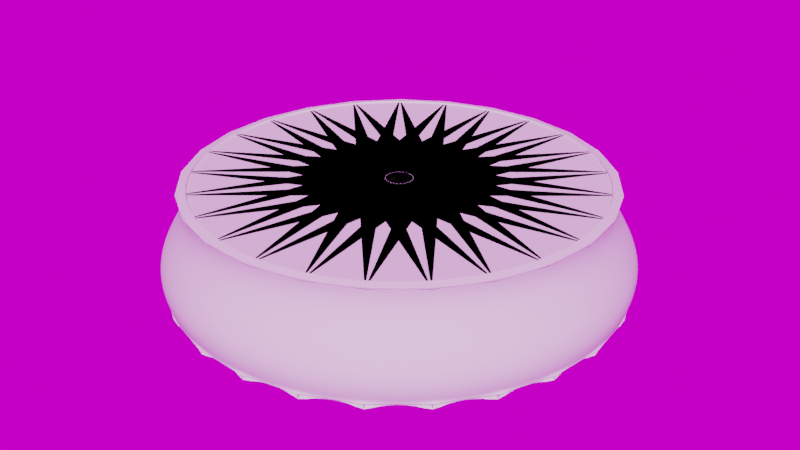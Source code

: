 # Source: GenerateLiquidIntransparentVesselImages_LOOP.blend  (saved by Blender 2.91.10; exported with 4.5.12 LTS)
import bpy
from mathutils import Matrix  # noqa: F401  (used for matrix-valued properties, if any)

bpy.ops.wm.read_factory_settings(use_empty=True)
scene = bpy.context.scene
scene.name = 'Scene'

# ---- collections
col_collection = bpy.data.collections.new('Collection'); scene.collection.children.link(col_collection)

# ---- images (referenced by path relative to the original .blend; pixels are not part of the script)
import os
ASSET_DIR = os.environ.get("B2B_ASSET_DIR", "")  # directory of the original .blend (textures are referenced by path, not embedded)
HERE = os.path.dirname(os.path.abspath(__file__))  # packed textures are extracted next to this script under _unpacked/

def load_image(name, relpath, width, height, colorspace="sRGB"):
    """Load a texture the original file referenced (path relative to the .blend, or extracted next to this script)."""
    p = next((c for c in (os.path.join(HERE, relpath), os.path.join(ASSET_DIR, relpath)) if relpath and os.path.exists(c)), "")
    if p:
        img = bpy.data.images.load(p, check_existing=True)
        img.name = name
    else:  # same state as the original file: an image datablock whose file is absent (Cycles renders it pink)
        img = bpy.data.images.new(name, width, height)
        img.source = "FILE"
        img.filepath = "//" + (relpath or name)
    img.colorspace_settings.name = colorspace
    return img
img_abandoned_hall_01_2k_hdr = load_image('abandoned_hall_01_2k.hdr', 'VesselLiquidMaterialGroundPBRWorking/BLENDER_HDRI/abandoned_hall_01_2k.hdr', 1024, 1024, 'Linear Rec.709')

# ---- world
world_world = bpy.data.worlds.new('World'); scene.world = world_world
world_world.use_nodes = True; world_world.node_tree.nodes.clear()
_N = world_world.node_tree.nodes; _L = world_world.node_tree.links
n0 = _N.new('ShaderNodeOutputWorld'); n0.name = 'World Output'; n0.location = (300, 300)
n1 = _N.new('ShaderNodeBackground'); n1.name = 'Background'; n1.location = (10, 300)
n1.inputs[0].default_value = (0.05088, 0.05088, 0.05088, 1.0)
n2 = _N.new('ShaderNodeOutputWorld'); n2.name = 'World Output.001'; n2.location = (-984, 1005)
n3 = _N.new('ShaderNodeBackground'); n3.name = 'Background.001'; n3.location = (-1061, 839)
n3.inputs[1].default_value = 0.8067
n4 = _N.new('ShaderNodeTexEnvironment'); n4.name = 'Environment Texture'; n4.location = (-1453, 957)
n4.image = img_abandoned_hall_01_2k_hdr
n4.interpolation = 'Closest'
_L.new(n1.outputs[0], n0.inputs[0])
_L.new(n4.outputs[0], n3.inputs[0])
_L.new(n3.outputs[0], n2.inputs[0])
n2.is_active_output = True
world_world.color = (0.05088, 0.05088, 0.05088)
world_world.use_sun_shadow = False
world_world.sun_shadow_jitter_overblur = 0.0

# ---- meshes
me_vessel = bpy.data.meshes.new('Vessel')
me_vessel.from_pydata([(44.17, 0.0, 0.0), (42.78, 10.98, 0.0), (38.7, 21.28, 0.0), (32.2, 30.23, 0.0), (23.67, 37.29, 0.0), (13.65, 42.01, 0.0), (2.773, 44.08, 0.0), (-8.276, 43.39, 0.0), (-18.81, 39.96, 0.0), (-28.15, 34.03, 0.0), (-35.73, 25.96, 0.0), (-41.07, 16.26, 0.0), (-43.82, 5.536, 0.0), (-43.82, -5.536, 0.0), (-41.07, -16.26, 0.0), (-35.73, -25.96, 0.0), (-28.15, -34.03, 0.0), (-18.81, -39.96, 0.0), (-8.276, -43.39, 0.0), (2.773, -44.08, 0.0), (13.65, -42.01, 0.0), (23.67, -37.29, 0.0), (32.2, -30.23, 0.0), (38.7, -21.28, 0.0), (42.78, -10.98, 0.0), (44.59, 0.0, 1.0), (43.19, 11.09, 1.0), (39.07, 21.48, 1.0), (32.5, 30.52, 1.0), (23.89, 37.65, 1.0), (13.78, 42.41, 1.0), (2.8, 44.5, 1.0), (-8.355, 43.8, 1.0), (-18.98, 40.34, 1.0), (-28.42, 34.36, 1.0), (-36.07, 26.21, 1.0), (-41.46, 16.41, 1.0), (-44.24, 5.588, 1.0), (-44.24, -5.588, 1.0), (-41.46, -16.41, 1.0), (-36.07, -26.21, 1.0), (-28.42, -34.36, 1.0), (-18.98, -40.34, 1.0), (-8.355, -43.8, 1.0), (2.8, -44.5, 1.0), (13.78, -42.41, 1.0), (23.89, -37.65, 1.0), (32.5, -30.52, 1.0), (39.07, -21.48, 1.0), (43.19, -11.09, 1.0), (44.9, 0.0, 2.0), (43.49, 11.17, 2.0), (39.35, 21.63, 2.0), (32.73, 30.74, 2.0), (24.06, 37.91, 2.0), (13.87, 42.7, 2.0), (2.819, 44.81, 2.0), (-8.413, 44.1, 2.0), (-19.12, 40.63, 2.0), (-28.62, 34.6, 2.0), (-36.32, 26.39, 2.0), (-41.75, 16.53, 2.0), (-44.55, 5.627, 2.0), (-44.55, -5.627, 2.0), (-41.75, -16.53, 2.0), (-36.32, -26.39, 2.0), (-28.62, -34.6, 2.0), (-19.12, -40.63, 2.0), (-8.413, -44.1, 2.0), (2.819, -44.81, 2.0), (13.87, -42.7, 2.0), (24.06, -37.91, 2.0), (32.73, -30.74, 2.0), (39.35, -21.63, 2.0), (43.49, -11.17, 2.0), (45.09, 0.0, 3.0), (43.67, 11.21, 3.0), (39.51, 21.72, 3.0), (32.87, 30.86, 3.0), (24.16, 38.07, 3.0), (13.93, 42.88, 3.0), (2.831, 45.0, 3.0), (-8.448, 44.29, 3.0), (-19.2, 40.8, 3.0), (-28.74, 34.74, 3.0), (-36.48, 26.5, 3.0), (-41.92, 16.6, 3.0), (-44.73, 5.651, 3.0), (-44.73, -5.651, 3.0), (-41.92, -16.6, 3.0), (-36.48, -26.5, 3.0), (-28.74, -34.74, 3.0), (-19.2, -40.8, 3.0), (-8.448, -44.29, 3.0), (2.831, -45.0, 3.0), (13.93, -42.88, 3.0), (24.16, -38.07, 3.0), (32.87, -30.86, 3.0), (39.51, -21.72, 3.0), (43.67, -11.21, 3.0), (45.14, 0.0, 4.0), (43.72, 11.22, 4.0), (39.55, 21.74, 4.0), (32.9, 30.9, 4.0), (24.19, 38.11, 4.0), (13.95, 42.93, 4.0), (2.834, 45.05, 4.0), (-8.458, 44.34, 4.0), (-19.22, 40.84, 4.0), (-28.77, 34.78, 4.0), (-36.52, 26.53, 4.0), (-41.97, 16.62, 4.0), (-44.78, 5.657, 4.0), (-44.78, -5.657, 4.0), (-41.97, -16.62, 4.0), (-36.52, -26.53, 4.0), (-28.77, -34.78, 4.0), (-19.22, -40.84, 4.0), (-8.458, -44.34, 4.0), (2.834, -45.05, 4.0), (13.95, -42.93, 4.0), (24.19, -38.11, 4.0), (32.9, -30.9, 4.0), (39.55, -21.74, 4.0), (43.72, -11.22, 4.0), (45.05, 0.0, 5.0), (43.63, 11.2, 5.0), (39.47, 21.7, 5.0), (32.84, 30.84, 5.0), (24.14, 38.03, 5.0), (13.92, 42.84, 5.0), (2.828, 44.96, 5.0), (-8.441, 44.25, 5.0), (-19.18, 40.76, 5.0), (-28.71, 34.71, 5.0), (-36.44, 26.48, 5.0), (-41.88, 16.58, 5.0), (-44.69, 5.646, 5.0), (-44.69, -5.646, 5.0), (-41.88, -16.58, 5.0), (-36.44, -26.48, 5.0), (-28.71, -34.71, 5.0), (-19.18, -40.76, 5.0), (-8.441, -44.25, 5.0), (2.828, -44.96, 5.0), (13.92, -42.84, 5.0), (24.14, -38.03, 5.0), (32.84, -30.84, 5.0), (39.47, -21.7, 5.0), (43.63, -11.2, 5.0), (44.82, 0.0, 6.0), (43.41, 11.15, 6.0), (39.28, 21.59, 6.0), (32.67, 30.68, 6.0), (24.02, 37.84, 6.0), (13.85, 42.63, 6.0), (2.814, 44.73, 6.0), (-8.399, 44.03, 6.0), (-19.08, 40.56, 6.0), (-28.57, 34.53, 6.0), (-36.26, 26.34, 6.0), (-41.67, 16.5, 6.0), (-44.47, 5.618, 6.0), (-44.47, -5.618, 6.0), (-41.67, -16.5, 6.0), (-36.26, -26.34, 6.0), (-28.57, -34.53, 6.0), (-19.08, -40.56, 6.0), (-8.399, -44.03, 6.0), (2.814, -44.73, 6.0), (13.85, -42.63, 6.0), (24.02, -37.84, 6.0), (32.67, -30.68, 6.0), (39.28, -21.59, 6.0), (43.41, -11.15, 6.0), (44.47, 0.0, 7.0), (43.08, 11.06, 7.0), (38.97, 21.43, 7.0), (32.42, 30.44, 7.0), (23.83, 37.55, 7.0), (13.74, 42.3, 7.0), (2.793, 44.39, 7.0), (-8.334, 43.69, 7.0), (-18.94, 40.24, 7.0), (-28.35, 34.27, 7.0), (-35.98, 26.14, 7.0), (-41.35, 16.37, 7.0), (-44.12, 5.574, 7.0), (-44.12, -5.574, 7.0), (-41.35, -16.37, 7.0), (-35.98, -26.14, 7.0), (-28.35, -34.27, 7.0), (-18.94, -40.24, 7.0), (-8.334, -43.69, 7.0), (2.793, -44.39, 7.0), (13.74, -42.3, 7.0), (23.83, -37.55, 7.0), (32.42, -30.44, 7.0), (38.97, -21.43, 7.0), (43.08, -11.06, 7.0), (44.03, 0.0, 8.0), (42.64, 10.95, 8.0), (38.58, 21.21, 8.0), (32.09, 30.14, 8.0), (23.59, 37.17, 8.0), (13.61, 41.87, 8.0), (2.765, 43.94, 8.0), (-8.25, 43.25, 8.0), (-18.75, 39.84, 8.0), (-28.06, 33.92, 8.0), (-35.62, 25.88, 8.0), (-40.94, 16.21, 8.0), (-43.68, 5.518, 8.0), (-43.68, -5.518, 8.0), (-40.94, -16.21, 8.0), (-35.62, -25.88, 8.0), (-28.06, -33.92, 8.0), (-18.75, -39.84, 8.0), (-8.25, -43.25, 8.0), (2.765, -43.94, 8.0), (13.61, -41.87, 8.0), (23.59, -37.17, 8.0), (32.09, -30.14, 8.0), (38.58, -21.21, 8.0), (42.64, -10.95, 8.0), (43.51, 0.0, 9.0), (42.14, 10.82, 9.0), (38.12, 20.96, 9.0), (31.71, 29.78, 9.0), (23.31, 36.73, 9.0), (13.44, 41.38, 9.0), (2.732, 43.42, 9.0), (-8.152, 42.74, 9.0), (-18.52, 39.37, 9.0), (-27.73, 33.52, 9.0), (-35.2, 25.57, 9.0), (-40.45, 16.02, 9.0), (-43.16, 5.453, 9.0), (-43.16, -5.453, 9.0), (-40.45, -16.02, 9.0), (-35.2, -25.57, 9.0), (-27.73, -33.52, 9.0), (-18.52, -39.37, 9.0), (-8.152, -42.74, 9.0), (2.732, -43.42, 9.0), (13.44, -41.38, 9.0), (23.31, -36.73, 9.0), (31.71, -29.78, 9.0), (38.12, -20.96, 9.0), (42.14, -10.82, 9.0), (42.94, 0.0, 10.0), (41.59, 10.68, 10.0), (37.63, 20.69, 10.0), (31.3, 29.4, 10.0), (23.01, 36.26, 10.0), (13.27, 40.84, 10.0), (2.696, 42.86, 10.0), (-8.047, 42.18, 10.0), (-18.28, 38.86, 10.0), (-27.37, 33.09, 10.0), (-34.74, 25.24, 10.0), (-39.93, 15.81, 10.0), (-42.6, 5.382, 10.0), (-42.6, -5.382, 10.0), (-39.93, -15.81, 10.0), (-34.74, -25.24, 10.0), (-27.37, -33.09, 10.0), (-18.28, -38.86, 10.0), (-8.047, -42.18, 10.0), (2.696, -42.86, 10.0), (13.27, -40.84, 10.0), (23.01, -36.26, 10.0), (31.3, -29.4, 10.0), (37.63, -20.69, 10.0), (41.59, -10.68, 10.0), (42.37, 0.0, 11.0), (41.04, 10.54, 11.0), (37.13, 20.41, 11.0), (30.89, 29.0, 11.0), (22.7, 35.77, 11.0), (13.09, 40.3, 11.0), (2.66, 42.29, 11.0), (-7.939, 41.62, 11.0), (-18.04, 38.34, 11.0), (-27.01, 32.65, 11.0), (-34.28, 24.9, 11.0), (-39.39, 15.6, 11.0), (-42.03, 5.31, 11.0), (-42.03, -5.31, 11.0), (-39.39, -15.6, 11.0), (-34.28, -24.9, 11.0), (-27.01, -32.65, 11.0), (-18.04, -38.34, 11.0), (-7.939, -41.62, 11.0), (2.66, -42.29, 11.0), (13.09, -40.3, 11.0), (22.7, -35.77, 11.0), (30.89, -29.0, 11.0), (37.13, -20.41, 11.0), (41.04, -10.54, 11.0), (41.82, 0.0, 12.0), (40.51, 10.4, 12.0), (36.65, 20.15, 12.0), (30.49, 28.63, 12.0), (22.41, 35.31, 12.0), (12.92, 39.77, 12.0), (2.626, 41.74, 12.0), (-7.836, 41.08, 12.0), (-17.81, 37.84, 12.0), (-26.66, 32.22, 12.0), (-33.83, 24.58, 12.0), (-38.88, 15.4, 12.0), (-41.49, 5.241, 12.0), (-41.49, -5.241, 12.0), (-38.88, -15.4, 12.0), (-33.83, -24.58, 12.0), (-26.66, -32.22, 12.0), (-17.81, -37.84, 12.0), (-7.836, -41.08, 12.0), (2.626, -41.74, 12.0), (12.92, -39.77, 12.0), (22.41, -35.31, 12.0), (30.49, -28.63, 12.0), (36.65, -20.15, 12.0), (40.51, -10.4, 12.0), (41.33, 0.0, 13.0), (40.03, 10.28, 13.0), (36.22, 19.91, 13.0), (30.13, 28.29, 13.0), (22.15, 34.9, 13.0), (12.77, 39.31, 13.0), (2.595, 41.25, 13.0), (-7.744, 40.6, 13.0), (-17.6, 37.4, 13.0), (-26.34, 31.84, 13.0), (-33.44, 24.29, 13.0), (-38.43, 15.21, 13.0), (-41.0, 5.18, 13.0), (-41.0, -5.18, 13.0), (-38.43, -15.21, 13.0), (-33.44, -24.29, 13.0), (-26.34, -31.84, 13.0), (-17.6, -37.4, 13.0), (-7.744, -40.6, 13.0), (2.595, -41.25, 13.0), (12.77, -39.31, 13.0), (22.15, -34.9, 13.0), (30.13, -28.29, 13.0), (36.22, -19.91, 13.0), (40.03, -10.28, 13.0), (40.92, 0.0, 14.0), (39.64, 10.18, 14.0), (35.86, 19.72, 14.0), (29.83, 28.01, 14.0), (21.93, 34.55, 14.0), (12.65, 38.92, 14.0), (2.57, 40.84, 14.0), (-7.668, 40.2, 14.0), (-17.42, 37.03, 14.0), (-26.09, 31.53, 14.0), (-33.11, 24.05, 14.0), (-38.05, 15.07, 14.0), (-40.6, 5.129, 14.0), (-40.6, -5.129, 14.0), (-38.05, -15.07, 14.0), (-33.11, -24.05, 14.0), (-26.09, -31.53, 14.0), (-17.42, -37.03, 14.0), (-7.668, -40.2, 14.0), (2.57, -40.84, 14.0), (12.65, -38.92, 14.0), (21.93, -34.55, 14.0), (29.83, -28.01, 14.0), (35.86, -19.72, 14.0), (39.64, -10.18, 14.0), (40.63, 0.0, 15.0), (39.35, 10.1, 15.0), (35.6, 19.57, 15.0), (29.62, 27.81, 15.0), (21.77, 34.31, 15.0), (12.56, 38.64, 15.0), (2.551, 40.55, 15.0), (-7.613, 39.91, 15.0), (-17.3, 36.76, 15.0), (-25.9, 31.31, 15.0), (-32.87, 23.88, 15.0), (-37.78, 14.96, 15.0), (-40.31, 5.092, 15.0), (-40.31, -5.092, 15.0), (-37.78, -14.96, 15.0), (-32.87, -23.88, 15.0), (-25.9, -31.31, 15.0), (-17.3, -36.76, 15.0), (-7.613, -39.91, 15.0), (2.551, -40.55, 15.0), (12.56, -38.64, 15.0), (21.77, -34.31, 15.0), (29.62, -27.81, 15.0), (35.6, -19.57, 15.0), (39.35, -10.1, 15.0), (40.46, 0.0, 16.0), (39.19, 10.06, 16.0), (35.46, 19.49, 16.0), (29.5, 27.7, 16.0), (21.68, 34.17, 16.0), (12.5, 38.48, 16.0), (2.541, 40.39, 16.0), (-7.582, 39.75, 16.0), (-17.23, 36.61, 16.0), (-25.79, 31.18, 16.0), (-32.74, 23.78, 16.0), (-37.62, 14.9, 16.0), (-40.15, 5.072, 16.0), (-40.15, -5.072, 16.0), (-37.62, -14.9, 16.0), (-32.74, -23.78, 16.0), (-25.79, -31.18, 16.0), (-17.23, -36.61, 16.0), (-7.582, -39.75, 16.0), (2.541, -40.39, 16.0), (12.5, -38.48, 16.0), (21.68, -34.17, 16.0), (29.5, -27.7, 16.0), (35.46, -19.49, 16.0), (39.19, -10.06, 16.0), (40.44, 0.0, 17.0), (39.17, 10.06, 17.0), (35.44, 19.48, 17.0), (29.48, 27.68, 17.0), (21.67, 34.14, 17.0), (12.5, 38.46, 17.0), (2.539, 40.36, 17.0), (-7.577, 39.72, 17.0), (-17.22, 36.59, 17.0), (-25.78, 31.16, 17.0), (-32.71, 23.77, 17.0), (-37.6, 14.89, 17.0), (-40.12, 5.068, 17.0), (-40.12, -5.068, 17.0), (-37.6, -14.89, 17.0), (-32.71, -23.77, 17.0), (-25.78, -31.16, 17.0), (-17.22, -36.59, 17.0), (-7.577, -39.72, 17.0), (2.539, -40.36, 17.0), (12.5, -38.46, 17.0), (21.67, -34.14, 17.0), (29.48, -27.68, 17.0), (35.44, -19.48, 17.0), (39.17, -10.06, 17.0), (40.55, 0.0, 18.0), (39.28, 10.08, 18.0), (35.53, 19.53, 18.0), (29.56, 27.76, 18.0), (21.73, 34.24, 18.0), (12.53, 38.57, 18.0), (2.546, 40.47, 18.0), (-7.598, 39.83, 18.0), (-17.27, 36.69, 18.0), (-25.85, 31.24, 18.0), (-32.81, 23.83, 18.0), (-37.7, 14.93, 18.0), (-40.23, 5.082, 18.0), (-40.23, -5.082, 18.0), (-37.7, -14.93, 18.0), (-32.81, -23.83, 18.0), (-25.85, -31.24, 18.0), (-17.27, -36.69, 18.0), (-7.598, -39.83, 18.0), (2.546, -40.47, 18.0), (12.53, -38.57, 18.0), (21.73, -34.24, 18.0), (29.56, -27.76, 18.0), (35.53, -19.53, 18.0), (39.28, -10.08, 18.0), (40.8, 0.0, 19.0), (39.51, 10.15, 19.0), (35.75, 19.65, 19.0), (29.74, 27.93, 19.0), (21.86, 34.44, 19.0), (12.61, 38.8, 19.0), (2.562, 40.71, 19.0), (-7.644, 40.07, 19.0), (-17.37, 36.91, 19.0), (-26.0, 31.43, 19.0), (-33.0, 23.98, 19.0), (-37.93, 15.02, 19.0), (-40.47, 5.113, 19.0), (-40.47, -5.113, 19.0), (-37.93, -15.02, 19.0), (-33.0, -23.98, 19.0), (-26.0, -31.43, 19.0), (-17.37, -36.91, 19.0), (-7.644, -40.07, 19.0), (2.562, -40.71, 19.0), (12.61, -38.8, 19.0), (21.86, -34.44, 19.0), (29.74, -27.93, 19.0), (35.75, -19.65, 19.0), (39.51, -10.15, 19.0)], [], [(0, 1, 26, 25), (1, 2, 27, 26), (2, 3, 28, 27), (3, 4, 29, 28), (4, 5, 30, 29), (5, 6, 31, 30), (6, 7, 32, 31), (7, 8, 33, 32), (8, 9, 34, 33), (9, 10, 35, 34), (10, 11, 36, 35), (11, 12, 37, 36), (12, 13, 38, 37), (13, 14, 39, 38), (14, 15, 40, 39), (15, 16, 41, 40), (16, 17, 42, 41), (17, 18, 43, 42), (18, 19, 44, 43), (19, 20, 45, 44), (20, 21, 46, 45), (21, 22, 47, 46), (22, 23, 48, 47), (23, 24, 49, 48), (24, 0, 25, 49), (25, 26, 51, 50), (26, 27, 52, 51), (27, 28, 53, 52), (28, 29, 54, 53), (29, 30, 55, 54), (30, 31, 56, 55), (31, 32, 57, 56), (32, 33, 58, 57), (33, 34, 59, 58), (34, 35, 60, 59), (35, 36, 61, 60), (36, 37, 62, 61), (37, 38, 63, 62), (38, 39, 64, 63), (39, 40, 65, 64), (40, 41, 66, 65), (41, 42, 67, 66), (42, 43, 68, 67), (43, 44, 69, 68), (44, 45, 70, 69), (45, 46, 71, 70), (46, 47, 72, 71), (47, 48, 73, 72), (48, 49, 74, 73), (49, 25, 50, 74), (50, 51, 76, 75), (51, 52, 77, 76), (52, 53, 78, 77), (53, 54, 79, 78), (54, 55, 80, 79), (55, 56, 81, 80), (56, 57, 82, 81), (57, 58, 83, 82), (58, 59, 84, 83), (59, 60, 85, 84), (60, 61, 86, 85), (61, 62, 87, 86), (62, 63, 88, 87), (63, 64, 89, 88), (64, 65, 90, 89), (65, 66, 91, 90), (66, 67, 92, 91), (67, 68, 93, 92), (68, 69, 94, 93), (69, 70, 95, 94), (70, 71, 96, 95), (71, 72, 97, 96), (72, 73, 98, 97), (73, 74, 99, 98), (74, 50, 75, 99), (75, 76, 101, 100), (76, 77, 102, 101), (77, 78, 103, 102), (78, 79, 104, 103), (79, 80, 105, 104), (80, 81, 106, 105), (81, 82, 107, 106), (82, 83, 108, 107), (83, 84, 109, 108), (84, 85, 110, 109), (85, 86, 111, 110), (86, 87, 112, 111), (87, 88, 113, 112), (88, 89, 114, 113), (89, 90, 115, 114), (90, 91, 116, 115), (91, 92, 117, 116), (92, 93, 118, 117), (93, 94, 119, 118), (94, 95, 120, 119), (95, 96, 121, 120), (96, 97, 122, 121), (97, 98, 123, 122), (98, 99, 124, 123), (99, 75, 100, 124), (100, 101, 126, 125), (101, 102, 127, 126), (102, 103, 128, 127), (103, 104, 129, 128), (104, 105, 130, 129), (105, 106, 131, 130), (106, 107, 132, 131), (107, 108, 133, 132), (108, 109, 134, 133), (109, 110, 135, 134), (110, 111, 136, 135), (111, 112, 137, 136), (112, 113, 138, 137), (113, 114, 139, 138), (114, 115, 140, 139), (115, 116, 141, 140), (116, 117, 142, 141), (117, 118, 143, 142), (118, 119, 144, 143), (119, 120, 145, 144), (120, 121, 146, 145), (121, 122, 147, 146), (122, 123, 148, 147), (123, 124, 149, 148), (124, 100, 125, 149), (125, 126, 151, 150), (126, 127, 152, 151), (127, 128, 153, 152), (128, 129, 154, 153), (129, 130, 155, 154), (130, 131, 156, 155), (131, 132, 157, 156), (132, 133, 158, 157), (133, 134, 159, 158), (134, 135, 160, 159), (135, 136, 161, 160), (136, 137, 162, 161), (137, 138, 163, 162), (138, 139, 164, 163), (139, 140, 165, 164), (140, 141, 166, 165), (141, 142, 167, 166), (142, 143, 168, 167), (143, 144, 169, 168), (144, 145, 170, 169), (145, 146, 171, 170), (146, 147, 172, 171), (147, 148, 173, 172), (148, 149, 174, 173), (149, 125, 150, 174), (150, 151, 176, 175), (151, 152, 177, 176), (152, 153, 178, 177), (153, 154, 179, 178), (154, 155, 180, 179), (155, 156, 181, 180), (156, 157, 182, 181), (157, 158, 183, 182), (158, 159, 184, 183), (159, 160, 185, 184), (160, 161, 186, 185), (161, 162, 187, 186), (162, 163, 188, 187), (163, 164, 189, 188), (164, 165, 190, 189), (165, 166, 191, 190), (166, 167, 192, 191), (167, 168, 193, 192), (168, 169, 194, 193), (169, 170, 195, 194), (170, 171, 196, 195), (171, 172, 197, 196), (172, 173, 198, 197), (173, 174, 199, 198), (174, 150, 175, 199), (175, 176, 201, 200), (176, 177, 202, 201), (177, 178, 203, 202), (178, 179, 204, 203), (179, 180, 205, 204), (180, 181, 206, 205), (181, 182, 207, 206), (182, 183, 208, 207), (183, 184, 209, 208), (184, 185, 210, 209), (185, 186, 211, 210), (186, 187, 212, 211), (187, 188, 213, 212), (188, 189, 214, 213), (189, 190, 215, 214), (190, 191, 216, 215), (191, 192, 217, 216), (192, 193, 218, 217), (193, 194, 219, 218), (194, 195, 220, 219), (195, 196, 221, 220), (196, 197, 222, 221), (197, 198, 223, 222), (198, 199, 224, 223), (199, 175, 200, 224), (200, 201, 226, 225), (201, 202, 227, 226), (202, 203, 228, 227), (203, 204, 229, 228), (204, 205, 230, 229), (205, 206, 231, 230), (206, 207, 232, 231), (207, 208, 233, 232), (208, 209, 234, 233), (209, 210, 235, 234), (210, 211, 236, 235), (211, 212, 237, 236), (212, 213, 238, 237), (213, 214, 239, 238), (214, 215, 240, 239), (215, 216, 241, 240), (216, 217, 242, 241), (217, 218, 243, 242), (218, 219, 244, 243), (219, 220, 245, 244), (220, 221, 246, 245), (221, 222, 247, 246), (222, 223, 248, 247), (223, 224, 249, 248), (224, 200, 225, 249), (225, 226, 251, 250), (226, 227, 252, 251), (227, 228, 253, 252), (228, 229, 254, 253), (229, 230, 255, 254), (230, 231, 256, 255), (231, 232, 257, 256), (232, 233, 258, 257), (233, 234, 259, 258), (234, 235, 260, 259), (235, 236, 261, 260), (236, 237, 262, 261), (237, 238, 263, 262), (238, 239, 264, 263), (239, 240, 265, 264), (240, 241, 266, 265), (241, 242, 267, 266), (242, 243, 268, 267), (243, 244, 269, 268), (244, 245, 270, 269), (245, 246, 271, 270), (246, 247, 272, 271), (247, 248, 273, 272), (248, 249, 274, 273), (249, 225, 250, 274), (250, 251, 276, 275), (251, 252, 277, 276), (252, 253, 278, 277), (253, 254, 279, 278), (254, 255, 280, 279), (255, 256, 281, 280), (256, 257, 282, 281), (257, 258, 283, 282), (258, 259, 284, 283), (259, 260, 285, 284), (260, 261, 286, 285), (261, 262, 287, 286), (262, 263, 288, 287), (263, 264, 289, 288), (264, 265, 290, 289), (265, 266, 291, 290), (266, 267, 292, 291), (267, 268, 293, 292), (268, 269, 294, 293), (269, 270, 295, 294), (270, 271, 296, 295), (271, 272, 297, 296), (272, 273, 298, 297), (273, 274, 299, 298), (274, 250, 275, 299), (275, 276, 301, 300), (276, 277, 302, 301), (277, 278, 303, 302), (278, 279, 304, 303), (279, 280, 305, 304), (280, 281, 306, 305), (281, 282, 307, 306), (282, 283, 308, 307), (283, 284, 309, 308), (284, 285, 310, 309), (285, 286, 311, 310), (286, 287, 312, 311), (287, 288, 313, 312), (288, 289, 314, 313), (289, 290, 315, 314), (290, 291, 316, 315), (291, 292, 317, 316), (292, 293, 318, 317), (293, 294, 319, 318), (294, 295, 320, 319), (295, 296, 321, 320), (296, 297, 322, 321), (297, 298, 323, 322), (298, 299, 324, 323), (299, 275, 300, 324), (300, 301, 326, 325), (301, 302, 327, 326), (302, 303, 328, 327), (303, 304, 329, 328), (304, 305, 330, 329), (305, 306, 331, 330), (306, 307, 332, 331), (307, 308, 333, 332), (308, 309, 334, 333), (309, 310, 335, 334), (310, 311, 336, 335), (311, 312, 337, 336), (312, 313, 338, 337), (313, 314, 339, 338), (314, 315, 340, 339), (315, 316, 341, 340), (316, 317, 342, 341), (317, 318, 343, 342), (318, 319, 344, 343), (319, 320, 345, 344), (320, 321, 346, 345), (321, 322, 347, 346), (322, 323, 348, 347), (323, 324, 349, 348), (324, 300, 325, 349), (325, 326, 351, 350), (326, 327, 352, 351), (327, 328, 353, 352), (328, 329, 354, 353), (329, 330, 355, 354), (330, 331, 356, 355), (331, 332, 357, 356), (332, 333, 358, 357), (333, 334, 359, 358), (334, 335, 360, 359), (335, 336, 361, 360), (336, 337, 362, 361), (337, 338, 363, 362), (338, 339, 364, 363), (339, 340, 365, 364), (340, 341, 366, 365), (341, 342, 367, 366), (342, 343, 368, 367), (343, 344, 369, 368), (344, 345, 370, 369), (345, 346, 371, 370), (346, 347, 372, 371), (347, 348, 373, 372), (348, 349, 374, 373), (349, 325, 350, 374), (350, 351, 376, 375), (351, 352, 377, 376), (352, 353, 378, 377), (353, 354, 379, 378), (354, 355, 380, 379), (355, 356, 381, 380), (356, 357, 382, 381), (357, 358, 383, 382), (358, 359, 384, 383), (359, 360, 385, 384), (360, 361, 386, 385), (361, 362, 387, 386), (362, 363, 388, 387), (363, 364, 389, 388), (364, 365, 390, 389), (365, 366, 391, 390), (366, 367, 392, 391), (367, 368, 393, 392), (368, 369, 394, 393), (369, 370, 395, 394), (370, 371, 396, 395), (371, 372, 397, 396), (372, 373, 398, 397), (373, 374, 399, 398), (374, 350, 375, 399), (375, 376, 401, 400), (376, 377, 402, 401), (377, 378, 403, 402), (378, 379, 404, 403), (379, 380, 405, 404), (380, 381, 406, 405), (381, 382, 407, 406), (382, 383, 408, 407), (383, 384, 409, 408), (384, 385, 410, 409), (385, 386, 411, 410), (386, 387, 412, 411), (387, 388, 413, 412), (388, 389, 414, 413), (389, 390, 415, 414), (390, 391, 416, 415), (391, 392, 417, 416), (392, 393, 418, 417), (393, 394, 419, 418), (394, 395, 420, 419), (395, 396, 421, 420), (396, 397, 422, 421), (397, 398, 423, 422), (398, 399, 424, 423), (399, 375, 400, 424), (400, 401, 426, 425), (401, 402, 427, 426), (402, 403, 428, 427), (403, 404, 429, 428), (404, 405, 430, 429), (405, 406, 431, 430), (406, 407, 432, 431), (407, 408, 433, 432), (408, 409, 434, 433), (409, 410, 435, 434), (410, 411, 436, 435), (411, 412, 437, 436), (412, 413, 438, 437), (413, 414, 439, 438), (414, 415, 440, 439), (415, 416, 441, 440), (416, 417, 442, 441), (417, 418, 443, 442), (418, 419, 444, 443), (419, 420, 445, 444), (420, 421, 446, 445), (421, 422, 447, 446), (422, 423, 448, 447), (423, 424, 449, 448), (424, 400, 425, 449), (425, 426, 451, 450), (426, 427, 452, 451), (427, 428, 453, 452), (428, 429, 454, 453), (429, 430, 455, 454), (430, 431, 456, 455), (431, 432, 457, 456), (432, 433, 458, 457), (433, 434, 459, 458), (434, 435, 460, 459), (435, 436, 461, 460), (436, 437, 462, 461), (437, 438, 463, 462), (438, 439, 464, 463), (439, 440, 465, 464), (440, 441, 466, 465), (441, 442, 467, 466), (442, 443, 468, 467), (443, 444, 469, 468), (444, 445, 470, 469), (445, 446, 471, 470), (446, 447, 472, 471), (447, 448, 473, 472), (448, 449, 474, 473), (449, 425, 450, 474), (450, 451, 476, 475), (451, 452, 477, 476), (452, 453, 478, 477), (453, 454, 479, 478), (454, 455, 480, 479), (455, 456, 481, 480), (456, 457, 482, 481), (457, 458, 483, 482), (458, 459, 484, 483), (459, 460, 485, 484), (460, 461, 486, 485), (461, 462, 487, 486), (462, 463, 488, 487), (463, 464, 489, 488), (464, 465, 490, 489), (465, 466, 491, 490), (466, 467, 492, 491), (467, 468, 493, 492), (468, 469, 494, 493), (469, 470, 495, 494), (470, 471, 496, 495), (471, 472, 497, 496), (472, 473, 498, 497), (473, 474, 499, 498), (474, 450, 475, 499), (0, 1, 12), (1, 2, 13), (2, 3, 14), (3, 4, 15), (4, 5, 16), (5, 6, 17), (6, 7, 18), (7, 8, 19), (8, 9, 20), (9, 10, 21), (10, 11, 22), (11, 12, 23), (12, 13, 24), (13, 14, 0), (14, 15, 1), (15, 16, 2), (16, 17, 3), (17, 18, 4), (18, 19, 5), (19, 20, 6), (20, 21, 7), (21, 22, 8), (22, 23, 9), (23, 24, 10), (24, 0, 11)])
me_vessel.use_remesh_fix_poles = True
me_vessel.use_remesh_preserve_attributes = False
me_vessel.use_mirror_vertex_groups = False
me_vessel.update()
me_content = bpy.data.meshes.new('Content')
me_content.from_pydata([(32.27, 0.0, 1.0), (31.26, 8.026, 1.0), (28.28, 15.55, 1.0), (23.52, 22.09, 1.0), (17.29, 27.25, 1.0), (9.972, 30.69, 1.0), (2.026, 32.21, 1.0), (-6.047, 31.7, 1.0), (-13.74, 29.2, 1.0), (-20.57, 24.87, 1.0), (-26.11, 18.97, 1.0), (-30.01, 11.88, 1.0), (-32.02, 4.045, 1.0), (-32.02, -4.045, 1.0), (-30.01, -11.88, 1.0), (-26.11, -18.97, 1.0), (-20.57, -24.87, 1.0), (-13.74, -29.2, 1.0), (-6.047, -31.7, 1.0), (2.026, -32.21, 1.0), (9.972, -30.69, 1.0), (17.29, -27.25, 1.0), (23.52, -22.09, 1.0), (28.28, -15.55, 1.0), (31.26, -8.026, 1.0), (32.5, 0.0, 2.0), (31.48, 8.082, 2.0), (28.48, 15.66, 2.0), (23.69, 22.25, 2.0), (17.41, 27.44, 2.0), (10.04, 30.91, 2.0), (2.041, 32.43, 2.0), (-6.089, 31.92, 2.0), (-13.84, 29.4, 2.0), (-20.71, 25.04, 2.0), (-26.29, 19.1, 2.0), (-30.22, 11.96, 2.0), (-32.24, 4.073, 2.0), (-32.24, -4.073, 2.0), (-30.22, -11.96, 2.0), (-26.29, -19.1, 2.0), (-20.71, -25.04, 2.0), (-13.84, -29.4, 2.0), (-6.089, -31.92, 2.0), (2.041, -32.43, 2.0), (10.04, -30.91, 2.0), (17.41, -27.44, 2.0), (23.69, -22.25, 2.0), (28.48, -15.66, 2.0), (31.48, -8.082, 2.0), (32.63, 0.0, 3.0), (31.61, 8.115, 3.0), (28.6, 15.72, 3.0), (23.79, 22.34, 3.0), (17.49, 27.55, 3.0), (10.08, 31.04, 3.0), (2.049, 32.57, 3.0), (-6.115, 32.05, 3.0), (-13.89, 29.53, 3.0), (-20.8, 25.14, 3.0), (-26.4, 19.18, 3.0), (-30.34, 12.01, 3.0), (-32.38, 4.09, 3.0), (-32.38, -4.09, 3.0), (-30.34, -12.01, 3.0), (-26.4, -19.18, 3.0), (-20.8, -25.14, 3.0), (-13.89, -29.53, 3.0), (-6.115, -32.05, 3.0), (2.049, -32.57, 3.0), (10.08, -31.04, 3.0), (17.49, -27.55, 3.0), (23.79, -22.34, 3.0), (28.6, -15.72, 3.0), (31.61, -8.115, 3.0), (32.67, 0.0, 4.0), (31.64, 8.124, 4.0), (28.63, 15.74, 4.0), (23.81, 22.36, 4.0), (17.5, 27.58, 4.0), (10.1, 31.07, 4.0), (2.051, 32.6, 4.0), (-6.121, 32.09, 4.0), (-13.91, 29.56, 4.0), (-20.82, 25.17, 4.0), (-26.43, 19.2, 4.0), (-30.37, 12.03, 4.0), (-32.41, 4.094, 4.0), (-32.41, -4.094, 4.0), (-30.37, -12.03, 4.0), (-26.43, -19.2, 4.0), (-20.82, -25.17, 4.0), (-13.91, -29.56, 4.0), (-6.121, -32.09, 4.0), (2.051, -32.6, 4.0), (10.1, -31.07, 4.0), (17.5, -27.58, 4.0), (23.81, -22.36, 4.0), (28.63, -15.74, 4.0), (31.64, -8.124, 4.0)], [], [(0, 1, 26, 25), (1, 2, 27, 26), (2, 3, 28, 27), (3, 4, 29, 28), (4, 5, 30, 29), (5, 6, 31, 30), (6, 7, 32, 31), (7, 8, 33, 32), (8, 9, 34, 33), (9, 10, 35, 34), (10, 11, 36, 35), (11, 12, 37, 36), (12, 13, 38, 37), (13, 14, 39, 38), (14, 15, 40, 39), (15, 16, 41, 40), (16, 17, 42, 41), (17, 18, 43, 42), (18, 19, 44, 43), (19, 20, 45, 44), (20, 21, 46, 45), (21, 22, 47, 46), (22, 23, 48, 47), (23, 24, 49, 48), (24, 0, 25, 49), (25, 26, 51, 50), (26, 27, 52, 51), (27, 28, 53, 52), (28, 29, 54, 53), (29, 30, 55, 54), (30, 31, 56, 55), (31, 32, 57, 56), (32, 33, 58, 57), (33, 34, 59, 58), (34, 35, 60, 59), (35, 36, 61, 60), (36, 37, 62, 61), (37, 38, 63, 62), (38, 39, 64, 63), (39, 40, 65, 64), (40, 41, 66, 65), (41, 42, 67, 66), (42, 43, 68, 67), (43, 44, 69, 68), (44, 45, 70, 69), (45, 46, 71, 70), (46, 47, 72, 71), (47, 48, 73, 72), (48, 49, 74, 73), (49, 25, 50, 74), (50, 51, 76, 75), (51, 52, 77, 76), (52, 53, 78, 77), (53, 54, 79, 78), (54, 55, 80, 79), (55, 56, 81, 80), (56, 57, 82, 81), (57, 58, 83, 82), (58, 59, 84, 83), (59, 60, 85, 84), (60, 61, 86, 85), (61, 62, 87, 86), (62, 63, 88, 87), (63, 64, 89, 88), (64, 65, 90, 89), (65, 66, 91, 90), (66, 67, 92, 91), (67, 68, 93, 92), (68, 69, 94, 93), (69, 70, 95, 94), (70, 71, 96, 95), (71, 72, 97, 96), (72, 73, 98, 97), (73, 74, 99, 98), (74, 50, 75, 99), (0, 1, 12), (1, 2, 13), (2, 3, 14), (3, 4, 15), (4, 5, 16), (5, 6, 17), (6, 7, 18), (7, 8, 19), (8, 9, 20), (9, 10, 21), (10, 11, 22), (11, 12, 23), (12, 13, 24), (13, 14, 0), (14, 15, 1), (15, 16, 2), (16, 17, 3), (17, 18, 4), (18, 19, 5), (19, 20, 6), (20, 21, 7), (21, 22, 8), (22, 23, 9), (23, 24, 10), (24, 0, 11), (74, 75, 76, 77, 78, 79, 80, 81, 82, 83, 84, 85, 86, 87, 88, 89, 90, 91, 92, 93, 94, 95, 96, 97, 98, 99)])
me_content.use_remesh_fix_poles = True
me_content.use_remesh_preserve_attributes = False
me_content.use_mirror_vertex_groups = False
me_content.update()
me_vesselopenning = bpy.data.meshes.new('VesselOpenning')
me_vesselopenning.from_pydata([(40.8, 0.0, 19.0), (39.51, 10.15, 19.0), (35.75, 19.65, 19.0), (29.74, 27.93, 19.0), (21.86, 34.44, 19.0), (12.61, 38.8, 19.0), (2.562, 40.71, 19.0), (-7.644, 40.07, 19.0), (-17.37, 36.91, 19.0), (-26.0, 31.43, 19.0), (-33.0, 23.98, 19.0), (-37.93, 15.02, 19.0), (-40.47, 5.113, 19.0), (-40.47, -5.113, 19.0), (-37.93, -15.02, 19.0), (-33.0, -23.98, 19.0), (-26.0, -31.43, 19.0), (-17.37, -36.91, 19.0), (-7.644, -40.07, 19.0), (2.562, -40.71, 19.0), (12.61, -38.8, 19.0), (21.86, -34.44, 19.0), (29.74, -27.93, 19.0), (35.75, -19.65, 19.0), (39.51, -10.15, 19.0)], [], [(0, 1, 12), (1, 2, 13), (2, 3, 14), (3, 4, 15), (4, 5, 16), (5, 6, 17), (6, 7, 18), (7, 8, 19), (8, 9, 20), (9, 10, 21), (10, 11, 22), (11, 12, 23), (12, 13, 24), (13, 14, 0), (14, 15, 1), (15, 16, 2), (16, 17, 3), (17, 18, 4), (18, 19, 5), (19, 20, 6), (20, 21, 7), (21, 22, 8), (22, 23, 9), (23, 24, 10), (24, 0, 11)])
me_vesselopenning.use_remesh_fix_poles = True
me_vesselopenning.use_remesh_preserve_attributes = False
me_vesselopenning.use_mirror_vertex_groups = False
me_vesselopenning.update()

# ---- objects
ob_vessel = bpy.data.objects.new('Vessel', me_vessel)
ob_content = bpy.data.objects.new('Content', me_content)
ob_vesselopenning = bpy.data.objects.new('VesselOpenning', me_vesselopenning)

# ---- transforms, parenting, visibility, modifiers, constraints
ob_vessel.location = (0.0, 0.0, 0.0)
ob_vessel.lineart.crease_threshold = 0.0
_m = ob_vessel.modifiers.new('Subdivision', 'SUBSURF')
_m.uv_smooth = 'PRESERVE_CORNERS'
_m.levels = 0
_m.render_levels = 3
_m = ob_vessel.modifiers.new('Solidify', 'SOLIDIFY')
_m.thickness = 1.566
ob_content.location = (0.0, 0.0, 0.0)
ob_content.lineart.crease_threshold = 0.0
ob_vesselopenning.location = (0.0, 0.0, 0.0)
ob_vesselopenning.lineart.crease_threshold = 0.0

# ---- collection membership
col_collection.objects.link(ob_vessel)
col_collection.objects.link(ob_content)
col_collection.objects.link(ob_vesselopenning)

# ---- scene / render settings (as saved in the file)
scene.frame_start = 1; scene.frame_end = 250; scene.frame_set(60)
scene.render.engine = 'CYCLES'
scene.cycles.feature_set = 'EXPERIMENTAL'
scene.cycles.use_denoising = False
scene.cycles.samples = 90
scene.cycles.sampling_pattern = 'TABULATED_SOBOL'
scene.cycles.use_adaptive_sampling = False
scene.cycles.use_light_tree = False
scene.view_settings.view_transform = 'Filmic'
bpy.context.view_layer.update()

# ---- added for rendering (the .blend has no active camera and no usable light): camera, sun
cam_auto = bpy.data.cameras.new('AutoCamera')
cam_auto.lens = 50.0
cam_auto.sensor_width = 36.0
cam_auto.clip_end = 2092.75
ob_auto_camera = bpy.data.objects.new('AutoCamera', cam_auto)
scene.collection.objects.link(ob_auto_camera)
ob_auto_camera.location = (119.423, -143.095, 104.661)
ob_auto_camera.rotation_euler = (1.09748, -7.21219e-08, 0.694738)
scene.camera = ob_auto_camera
light_auto_sun = bpy.data.lights.new('AutoSun', 'SUN')
light_auto_sun.energy = 3.0
light_auto_sun.angle = 0.0523599
ob_auto_sun = bpy.data.objects.new('AutoSun', light_auto_sun)
scene.collection.objects.link(ob_auto_sun)
ob_auto_sun.rotation_euler = (0.872665, 0.174533, 0.523599)
bpy.context.view_layer.update()
